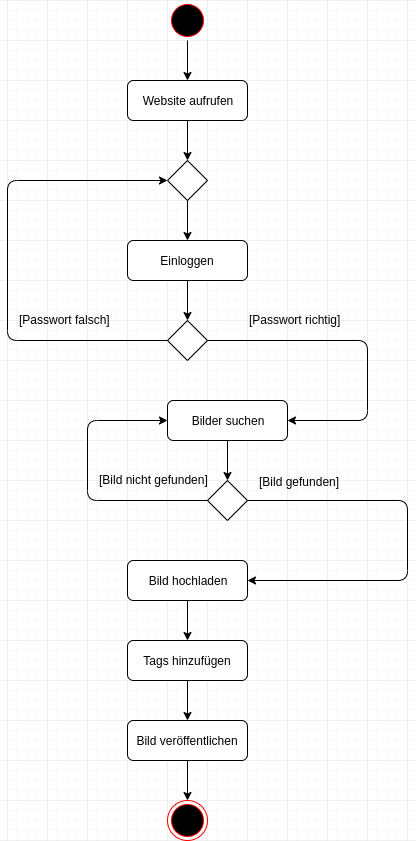

The diagram above was exported from draw.io. Its source (the exported page's mxGraphModel, read from the mxfile embedded in the PNG):
<mxGraphModel dx="1408" dy="747" grid="1" gridSize="10" guides="1" tooltips="1" connect="1" arrows="1" fold="1" page="1" pageScale="1" pageWidth="827" pageHeight="1169" background="#ffffff" math="0" shadow="0">
  <root>
    <mxCell id="0" />
    <mxCell id="1" parent="0" />
    <mxCell id="fGemdStoWHSGdonoTnEr-1" value="" style="ellipse;html=1;shape=startState;fillColor=#000000;strokeColor=#ff0000;" vertex="1" parent="1">
      <mxGeometry x="400" y="40" width="40" height="40" as="geometry" />
    </mxCell>
    <mxCell id="fGemdStoWHSGdonoTnEr-3" value="" style="endArrow=classic;html=1;entryX=0.5;entryY=0;entryDx=0;entryDy=0;" edge="1" parent="1" source="fGemdStoWHSGdonoTnEr-1" target="fGemdStoWHSGdonoTnEr-5">
      <mxGeometry width="50" height="50" relative="1" as="geometry">
        <mxPoint x="419" y="85" as="sourcePoint" />
        <mxPoint x="419.5" y="115" as="targetPoint" />
      </mxGeometry>
    </mxCell>
    <mxCell id="fGemdStoWHSGdonoTnEr-5" value="Website aufrufen" style="rounded=1;whiteSpace=wrap;html=1;" vertex="1" parent="1">
      <mxGeometry x="360" y="120" width="120" height="40" as="geometry" />
    </mxCell>
    <mxCell id="fGemdStoWHSGdonoTnEr-9" value="" style="endArrow=classic;html=1;exitX=0.5;exitY=1;exitDx=0;exitDy=0;" edge="1" parent="1" source="fGemdStoWHSGdonoTnEr-5">
      <mxGeometry width="50" height="50" relative="1" as="geometry">
        <mxPoint x="360" y="230" as="sourcePoint" />
        <mxPoint x="420" y="200" as="targetPoint" />
      </mxGeometry>
    </mxCell>
    <mxCell id="fGemdStoWHSGdonoTnEr-10" value="" style="rhombus;whiteSpace=wrap;html=1;" vertex="1" parent="1">
      <mxGeometry x="400" y="200" width="40" height="40" as="geometry" />
    </mxCell>
    <mxCell id="fGemdStoWHSGdonoTnEr-11" value="" style="endArrow=classic;html=1;exitX=0.5;exitY=1;exitDx=0;exitDy=0;" edge="1" parent="1" source="fGemdStoWHSGdonoTnEr-10">
      <mxGeometry width="50" height="50" relative="1" as="geometry">
        <mxPoint x="360" y="310" as="sourcePoint" />
        <mxPoint x="420" y="280" as="targetPoint" />
      </mxGeometry>
    </mxCell>
    <mxCell id="fGemdStoWHSGdonoTnEr-13" value="Einloggen" style="rounded=1;whiteSpace=wrap;html=1;" vertex="1" parent="1">
      <mxGeometry x="360" y="280" width="120" height="40" as="geometry" />
    </mxCell>
    <mxCell id="fGemdStoWHSGdonoTnEr-14" value="" style="endArrow=classic;html=1;exitX=0;exitY=0.5;exitDx=0;exitDy=0;entryX=0;entryY=0.5;entryDx=0;entryDy=0;" edge="1" parent="1" source="fGemdStoWHSGdonoTnEr-17" target="fGemdStoWHSGdonoTnEr-10">
      <mxGeometry width="50" height="50" relative="1" as="geometry">
        <mxPoint x="360" y="390" as="sourcePoint" />
        <mxPoint x="300" y="150" as="targetPoint" />
        <Array as="points">
          <mxPoint x="240" y="380" />
          <mxPoint x="240" y="220" />
        </Array>
      </mxGeometry>
    </mxCell>
    <mxCell id="fGemdStoWHSGdonoTnEr-15" value="[Passwort falsch]" style="text;html=1;resizable=0;points=[];autosize=1;align=left;verticalAlign=top;spacingTop=-4;" vertex="1" parent="1">
      <mxGeometry x="250" y="350" width="110" height="20" as="geometry" />
    </mxCell>
    <mxCell id="fGemdStoWHSGdonoTnEr-16" value="" style="endArrow=classic;html=1;exitX=0.5;exitY=1;exitDx=0;exitDy=0;" edge="1" parent="1" source="fGemdStoWHSGdonoTnEr-13">
      <mxGeometry width="50" height="50" relative="1" as="geometry">
        <mxPoint x="190" y="390" as="sourcePoint" />
        <mxPoint x="420" y="360" as="targetPoint" />
      </mxGeometry>
    </mxCell>
    <mxCell id="fGemdStoWHSGdonoTnEr-17" value="" style="rhombus;whiteSpace=wrap;html=1;" vertex="1" parent="1">
      <mxGeometry x="400" y="360" width="40" height="40" as="geometry" />
    </mxCell>
    <mxCell id="fGemdStoWHSGdonoTnEr-18" value="" style="endArrow=classic;html=1;exitX=1;exitY=0.5;exitDx=0;exitDy=0;entryX=1;entryY=0.5;entryDx=0;entryDy=0;" edge="1" parent="1" source="fGemdStoWHSGdonoTnEr-17" target="fGemdStoWHSGdonoTnEr-20">
      <mxGeometry width="50" height="50" relative="1" as="geometry">
        <mxPoint x="190" y="470" as="sourcePoint" />
        <mxPoint x="520" y="480" as="targetPoint" />
        <Array as="points">
          <mxPoint x="600" y="380" />
          <mxPoint x="600" y="460" />
        </Array>
      </mxGeometry>
    </mxCell>
    <mxCell id="fGemdStoWHSGdonoTnEr-19" value="[Passwort richtig]" style="text;html=1;resizable=0;points=[];autosize=1;align=left;verticalAlign=top;spacingTop=-4;" vertex="1" parent="1">
      <mxGeometry x="480" y="350" width="110" height="20" as="geometry" />
    </mxCell>
    <mxCell id="fGemdStoWHSGdonoTnEr-20" value="Bilder suchen" style="rounded=1;whiteSpace=wrap;html=1;" vertex="1" parent="1">
      <mxGeometry x="400" y="440" width="120" height="40" as="geometry" />
    </mxCell>
    <mxCell id="fGemdStoWHSGdonoTnEr-22" value="" style="endArrow=classic;html=1;exitX=0.5;exitY=1;exitDx=0;exitDy=0;" edge="1" parent="1" source="fGemdStoWHSGdonoTnEr-20">
      <mxGeometry width="50" height="50" relative="1" as="geometry">
        <mxPoint x="230" y="550" as="sourcePoint" />
        <mxPoint x="460" y="520" as="targetPoint" />
      </mxGeometry>
    </mxCell>
    <mxCell id="fGemdStoWHSGdonoTnEr-23" value="" style="rhombus;whiteSpace=wrap;html=1;" vertex="1" parent="1">
      <mxGeometry x="440" y="520" width="40" height="40" as="geometry" />
    </mxCell>
    <mxCell id="fGemdStoWHSGdonoTnEr-24" value="" style="endArrow=classic;html=1;exitX=0;exitY=0.5;exitDx=0;exitDy=0;entryX=0;entryY=0.5;entryDx=0;entryDy=0;" edge="1" parent="1" source="fGemdStoWHSGdonoTnEr-23" target="fGemdStoWHSGdonoTnEr-20">
      <mxGeometry width="50" height="50" relative="1" as="geometry">
        <mxPoint x="230" y="630" as="sourcePoint" />
        <mxPoint x="350" y="410" as="targetPoint" />
        <Array as="points">
          <mxPoint x="320" y="540" />
          <mxPoint x="320" y="460" />
        </Array>
      </mxGeometry>
    </mxCell>
    <mxCell id="fGemdStoWHSGdonoTnEr-25" value="[Bild nicht gefunden]" style="text;html=1;resizable=0;points=[];autosize=1;align=left;verticalAlign=top;spacingTop=-4;" vertex="1" parent="1">
      <mxGeometry x="330" y="510" width="120" height="20" as="geometry" />
    </mxCell>
    <mxCell id="fGemdStoWHSGdonoTnEr-26" value="" style="endArrow=classic;html=1;exitX=1;exitY=0.5;exitDx=0;exitDy=0;entryX=1;entryY=0.5;entryDx=0;entryDy=0;" edge="1" parent="1" source="fGemdStoWHSGdonoTnEr-23" target="fGemdStoWHSGdonoTnEr-28">
      <mxGeometry width="50" height="50" relative="1" as="geometry">
        <mxPoint x="230" y="630" as="sourcePoint" />
        <mxPoint x="480" y="640" as="targetPoint" />
        <Array as="points">
          <mxPoint x="640" y="540" />
          <mxPoint x="640" y="620" />
        </Array>
      </mxGeometry>
    </mxCell>
    <mxCell id="fGemdStoWHSGdonoTnEr-27" value="[Bild gefunden]" style="text;html=1;resizable=0;points=[];autosize=1;align=left;verticalAlign=top;spacingTop=-4;" vertex="1" parent="1">
      <mxGeometry x="490" y="512" width="100" height="20" as="geometry" />
    </mxCell>
    <mxCell id="fGemdStoWHSGdonoTnEr-28" value="Bild hochladen" style="rounded=1;whiteSpace=wrap;html=1;" vertex="1" parent="1">
      <mxGeometry x="360" y="600" width="120" height="40" as="geometry" />
    </mxCell>
    <mxCell id="fGemdStoWHSGdonoTnEr-29" value="Tags hinzufügen" style="rounded=1;whiteSpace=wrap;html=1;" vertex="1" parent="1">
      <mxGeometry x="360" y="680" width="120" height="40" as="geometry" />
    </mxCell>
    <mxCell id="fGemdStoWHSGdonoTnEr-30" value="" style="endArrow=classic;html=1;exitX=0.5;exitY=1;exitDx=0;exitDy=0;" edge="1" parent="1" source="fGemdStoWHSGdonoTnEr-28" target="fGemdStoWHSGdonoTnEr-29">
      <mxGeometry width="50" height="50" relative="1" as="geometry">
        <mxPoint x="230" y="790" as="sourcePoint" />
        <mxPoint x="320" y="760" as="targetPoint" />
      </mxGeometry>
    </mxCell>
    <mxCell id="fGemdStoWHSGdonoTnEr-31" value="Bild veröffentlichen" style="rounded=1;whiteSpace=wrap;html=1;" vertex="1" parent="1">
      <mxGeometry x="360" y="760" width="120" height="40" as="geometry" />
    </mxCell>
    <mxCell id="fGemdStoWHSGdonoTnEr-33" value="" style="endArrow=classic;html=1;exitX=0.5;exitY=1;exitDx=0;exitDy=0;entryX=0.5;entryY=0;entryDx=0;entryDy=0;" edge="1" parent="1" source="fGemdStoWHSGdonoTnEr-29" target="fGemdStoWHSGdonoTnEr-31">
      <mxGeometry width="50" height="50" relative="1" as="geometry">
        <mxPoint x="424" y="730" as="sourcePoint" />
        <mxPoint x="360" y="750" as="targetPoint" />
      </mxGeometry>
    </mxCell>
    <mxCell id="fGemdStoWHSGdonoTnEr-34" value="" style="ellipse;html=1;shape=endState;fillColor=#000000;strokeColor=#ff0000;" vertex="1" parent="1">
      <mxGeometry x="400" y="840" width="40" height="40" as="geometry" />
    </mxCell>
    <mxCell id="fGemdStoWHSGdonoTnEr-35" value="" style="endArrow=classic;html=1;entryX=0.5;entryY=0;entryDx=0;entryDy=0;" edge="1" parent="1" source="fGemdStoWHSGdonoTnEr-31" target="fGemdStoWHSGdonoTnEr-34">
      <mxGeometry width="50" height="50" relative="1" as="geometry">
        <mxPoint x="230" y="950" as="sourcePoint" />
        <mxPoint x="280" y="900" as="targetPoint" />
      </mxGeometry>
    </mxCell>
  </root>
</mxGraphModel>